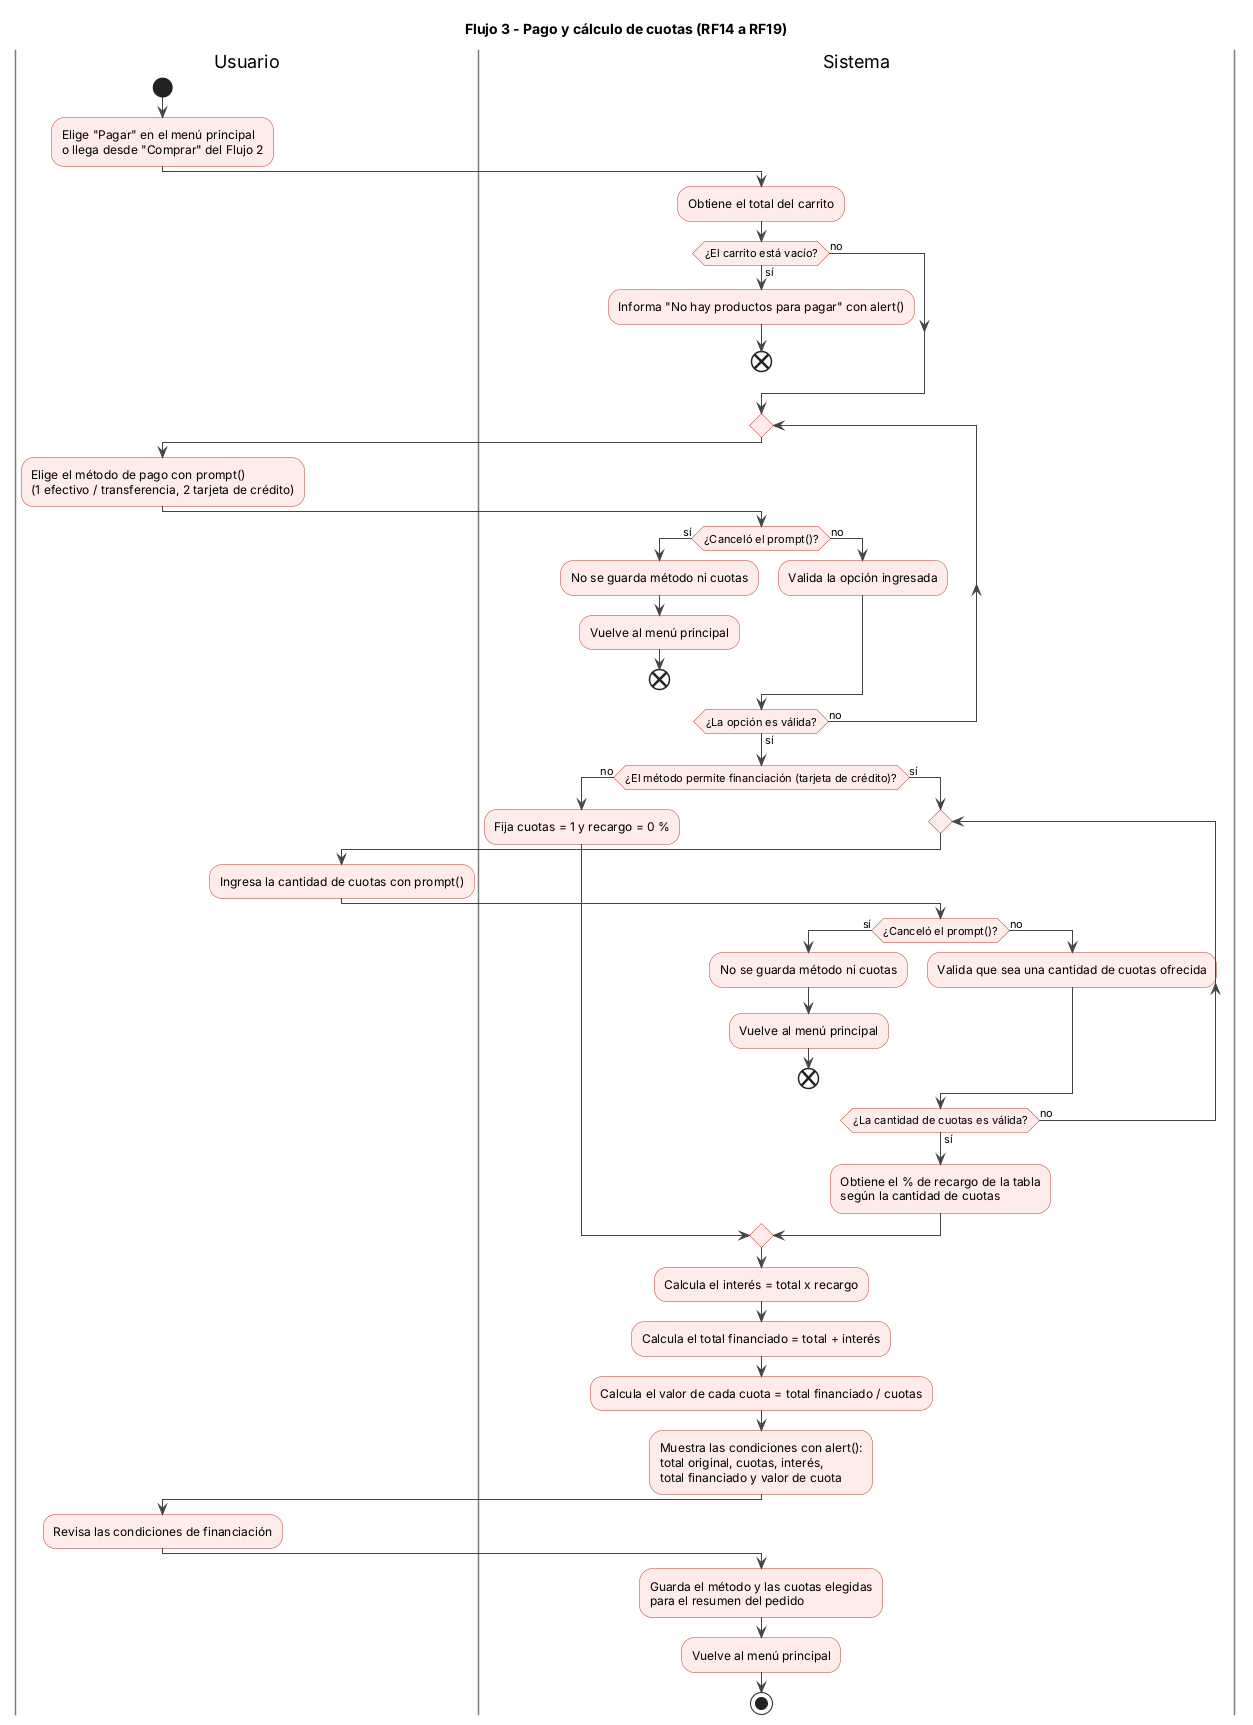

The diagram above was rendered by PlantUML. Its source (embedded in the PNG):
@startuml actividad-flujo-3-pago-cuotas
title Flujo 3 - Pago y cálculo de cuotas (RF14 a RF19)
skinparam defaultFontName Arial
skinparam ArrowColor #444444
skinparam ActivityBackgroundColor #FDECEA
skinparam ActivityBorderColor #C0392B
skinparam SwimlaneBorderColor #7D7D7D

|Usuario|
start
:Elige "Pagar" en el menú principal
o llega desde "Comprar" del Flujo 2;

|Sistema|
:Obtiene el total del carrito;
if (¿El carrito está vacío?) then (sí)
  :Informa "No hay productos para pagar" con alert();
  end
else (no)
endif

repeat
  |Usuario|
  :Elige el método de pago con prompt()
  (1 efectivo / transferencia, 2 tarjeta de crédito);
  |Sistema|
  if (¿Canceló el prompt()?) then (sí)
    :No se guarda método ni cuotas;
    :Vuelve al menú principal;
    end
  else (no)
    :Valida la opción ingresada;
  endif
repeat while (¿La opción es válida?) is (no) not (sí)

|Sistema|
if (¿El método permite financiación (tarjeta de crédito)?) then (no)
  :Fija cuotas = 1 y recargo = 0 %;
else (sí)
  repeat
    |Usuario|
    :Ingresa la cantidad de cuotas con prompt();
    |Sistema|
    if (¿Canceló el prompt()?) then (sí)
      :No se guarda método ni cuotas;
      :Vuelve al menú principal;
      end
    else (no)
      :Valida que sea una cantidad de cuotas ofrecida;
    endif
  repeat while (¿La cantidad de cuotas es válida?) is (no) not (sí)
  :Obtiene el % de recargo de la tabla\nsegún la cantidad de cuotas;
endif

|Sistema|
:Calcula el interés = total x recargo;
:Calcula el total financiado = total + interés;
:Calcula el valor de cada cuota = total financiado / cuotas;
:Muestra las condiciones con alert():\ntotal original, cuotas, interés,\ntotal financiado y valor de cuota;

|Usuario|
:Revisa las condiciones de financiación;

|Sistema|
:Guarda el método y las cuotas elegidas\npara el resumen del pedido;
:Vuelve al menú principal;
stop
@enduml